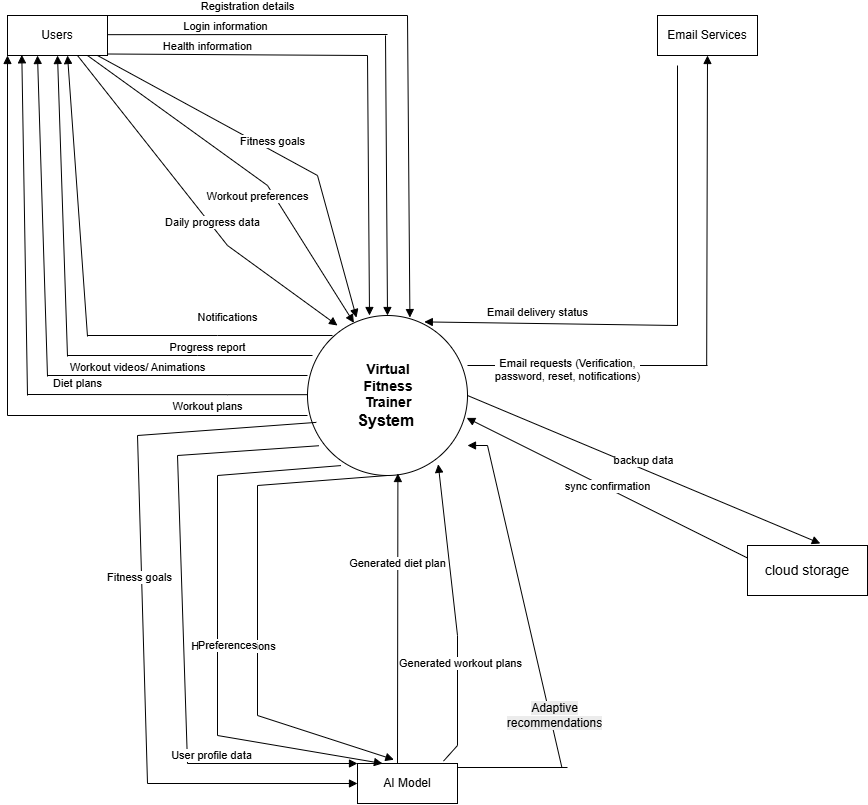

The diagram above was exported from draw.io. Its source (the exported page's mxGraphModel, read from the mxfile embedded in the PNG):
<mxGraphModel dx="1034" dy="564" grid="1" gridSize="10" guides="1" tooltips="1" connect="1" arrows="1" fold="1" page="1" pageScale="1" pageWidth="850" pageHeight="1100" background="none" math="0" shadow="0">
  <root>
    <mxCell id="0" />
    <mxCell id="1" parent="0" />
    <mxCell id="q1YTHO2K0xRmb18SjKoA-1" parent="1" style="ellipse;whiteSpace=wrap;html=1;aspect=fixed;" value="" vertex="1">
      <mxGeometry height="160" width="160" x="570" y="510" as="geometry" />
    </mxCell>
    <mxCell id="q1YTHO2K0xRmb18SjKoA-2" parent="1" style="text;html=1;whiteSpace=wrap;strokeColor=none;fillColor=none;align=center;verticalAlign=middle;rounded=0;" value="&lt;font style=&quot;font-size: 14px;&quot;&gt;&lt;b&gt;Virtual Fitness Trainer&lt;/b&gt;&lt;/font&gt;&lt;div&gt;&lt;font size=&quot;3&quot;&gt;&lt;b&gt;System&amp;nbsp;&lt;/b&gt;&lt;/font&gt;&lt;/div&gt;" vertex="1">
      <mxGeometry height="90" width="60" x="621" y="545" as="geometry" />
    </mxCell>
    <mxCell id="q1YTHO2K0xRmb18SjKoA-3" parent="1" style="whiteSpace=wrap;html=1;align=center;" value="&lt;font style=&quot;font-size: 12px;&quot;&gt;AI Model&lt;/font&gt;" vertex="1">
      <mxGeometry height="40" width="100" x="620" y="958" as="geometry" />
    </mxCell>
    <mxCell id="q1YTHO2K0xRmb18SjKoA-4" parent="1" style="whiteSpace=wrap;html=1;align=center;" value="Users" vertex="1">
      <mxGeometry height="40" width="100" x="270" y="210" as="geometry" />
    </mxCell>
    <mxCell id="q1YTHO2K0xRmb18SjKoA-5" parent="1" style="whiteSpace=wrap;html=1;align=center;" value="Email Services" vertex="1">
      <mxGeometry height="40" width="100" x="920" y="210" as="geometry" />
    </mxCell>
    <mxCell id="q1YTHO2K0xRmb18SjKoA-12" parent="1" style="line;strokeWidth=1;fillColor=none;align=left;verticalAlign=middle;spacingTop=-1;spacingLeft=3;spacingRight=3;rotatable=0;labelPosition=right;points=[];portConstraint=eastwest;strokeColor=inherit;" value="" vertex="1">
      <mxGeometry height="8" width="110" x="720" y="958" as="geometry" />
    </mxCell>
    <mxCell id="q1YTHO2K0xRmb18SjKoA-16" edge="1" parent="1" style="endArrow=none;html=1;rounded=0;" value="">
      <mxGeometry relative="1" as="geometry">
        <Array as="points">
          <mxPoint x="800" y="560" />
        </Array>
        <mxPoint x="730" y="560" as="sourcePoint" />
        <mxPoint x="970" y="560" as="targetPoint" />
      </mxGeometry>
    </mxCell>
    <mxCell id="q1YTHO2K0xRmb18SjKoA-17" edge="1" parent="1" style="html=1;verticalAlign=bottom;endArrow=block;curved=0;rounded=0;entryX=0.5;entryY=1;entryDx=0;entryDy=0;" target="q1YTHO2K0xRmb18SjKoA-5" value="&lt;font style=&quot;font-size: 11px;&quot;&gt;Email requests (Verification,&lt;/font&gt;&lt;div&gt;&lt;font style=&quot;font-size: 11px;&quot;&gt;password, reset, notifications)&lt;/font&gt;&lt;/div&gt;">
      <mxGeometry relative="1" width="80" x="-1" y="141" as="geometry">
        <mxPoint x="2" y="20" as="offset" />
        <mxPoint x="969.17" y="560" as="sourcePoint" />
        <mxPoint x="969.17" y="280" as="targetPoint" />
      </mxGeometry>
    </mxCell>
    <mxCell id="q1YTHO2K0xRmb18SjKoA-18" edge="1" parent="1" style="endArrow=none;html=1;rounded=0;" value="">
      <mxGeometry relative="1" as="geometry">
        <mxPoint x="940" y="260" as="sourcePoint" />
        <mxPoint x="940" y="520" as="targetPoint" />
      </mxGeometry>
    </mxCell>
    <mxCell id="q1YTHO2K0xRmb18SjKoA-19" edge="1" parent="1" style="html=1;verticalAlign=bottom;endArrow=block;curved=0;rounded=0;entryX=0.73;entryY=0.04;entryDx=0;entryDy=0;entryPerimeter=0;" target="q1YTHO2K0xRmb18SjKoA-1" value="Email delivery status">
      <mxGeometry relative="1" width="80" x="0.106" y="-2" as="geometry">
        <mxPoint as="offset" />
        <mxPoint x="940" y="520" as="sourcePoint" />
        <mxPoint x="849.83" y="230" as="targetPoint" />
      </mxGeometry>
    </mxCell>
    <mxCell id="q1YTHO2K0xRmb18SjKoA-20" edge="1" parent="1" style="endArrow=none;html=1;rounded=0;" value="">
      <mxGeometry relative="1" as="geometry">
        <mxPoint x="270" y="610" as="sourcePoint" />
        <mxPoint x="570" y="610" as="targetPoint" />
      </mxGeometry>
    </mxCell>
    <mxCell id="q1YTHO2K0xRmb18SjKoA-21" edge="1" parent="1" style="html=1;verticalAlign=bottom;endArrow=block;curved=0;rounded=0;entryX=0;entryY=1;entryDx=0;entryDy=0;" target="q1YTHO2K0xRmb18SjKoA-4" value="Workout plans">
      <mxGeometry relative="1" width="80" x="-1" y="-200" as="geometry">
        <mxPoint as="offset" />
        <mxPoint x="270" y="610" as="sourcePoint" />
        <mxPoint x="280" y="560" as="targetPoint" />
      </mxGeometry>
    </mxCell>
    <mxCell id="q1YTHO2K0xRmb18SjKoA-22" edge="1" parent="1" style="endArrow=none;html=1;rounded=0;" value="">
      <mxGeometry relative="1" as="geometry">
        <Array as="points">
          <mxPoint x="490" y="589.1700000000001" />
        </Array>
        <mxPoint x="290" y="589" as="sourcePoint" />
        <mxPoint x="570" y="589.1700000000001" as="targetPoint" />
      </mxGeometry>
    </mxCell>
    <mxCell id="q1YTHO2K0xRmb18SjKoA-23" edge="1" parent="1" style="html=1;verticalAlign=bottom;endArrow=block;curved=0;rounded=0;entryX=0.143;entryY=0.983;entryDx=0;entryDy=0;entryPerimeter=0;" target="q1YTHO2K0xRmb18SjKoA-4" value="Diet plans">
      <mxGeometry relative="1" width="80" x="-0.9957" y="-50" as="geometry">
        <mxPoint y="-1" as="offset" />
        <mxPoint x="290" y="590" as="sourcePoint" />
        <mxPoint x="290" y="310" as="targetPoint" />
      </mxGeometry>
    </mxCell>
    <mxCell id="q1YTHO2K0xRmb18SjKoA-24" edge="1" parent="1" style="endArrow=none;html=1;rounded=0;" value="">
      <mxGeometry relative="1" as="geometry">
        <mxPoint x="310" y="570" as="sourcePoint" />
        <mxPoint x="570" y="570" as="targetPoint" />
      </mxGeometry>
    </mxCell>
    <mxCell id="q1YTHO2K0xRmb18SjKoA-25" edge="1" parent="1" style="html=1;verticalAlign=bottom;endArrow=block;curved=0;rounded=0;" value="Workout videos/ Animations">
      <mxGeometry relative="1" width="80" x="-1" y="-90" as="geometry">
        <mxPoint y="3" as="offset" />
        <mxPoint x="310" y="571" as="sourcePoint" />
        <mxPoint x="300" y="250" as="targetPoint" />
      </mxGeometry>
    </mxCell>
    <mxCell id="q1YTHO2K0xRmb18SjKoA-26" edge="1" parent="1" style="endArrow=none;html=1;rounded=0;" value="">
      <mxGeometry relative="1" as="geometry">
        <Array as="points">
          <mxPoint x="460" y="550" />
        </Array>
        <mxPoint x="330" y="550" as="sourcePoint" />
        <mxPoint x="575" y="550" as="targetPoint" />
      </mxGeometry>
    </mxCell>
    <mxCell id="q1YTHO2K0xRmb18SjKoA-27" edge="1" parent="1" style="html=1;verticalAlign=bottom;endArrow=block;curved=0;rounded=0;entryX=0.5;entryY=1;entryDx=0;entryDy=0;" target="q1YTHO2K0xRmb18SjKoA-4" value="Progress report">
      <mxGeometry relative="1" width="80" x="-1" y="-140" as="geometry">
        <mxPoint y="5" as="offset" />
        <mxPoint x="330" y="551" as="sourcePoint" />
        <mxPoint x="330" y="260" as="targetPoint" />
      </mxGeometry>
    </mxCell>
    <mxCell id="q1YTHO2K0xRmb18SjKoA-28" edge="1" parent="1" style="endArrow=none;html=1;rounded=0;" value="">
      <mxGeometry relative="1" as="geometry">
        <Array as="points">
          <mxPoint x="480" y="530" />
        </Array>
        <mxPoint x="350" y="530" as="sourcePoint" />
        <mxPoint x="595" y="530" as="targetPoint" />
      </mxGeometry>
    </mxCell>
    <mxCell id="q1YTHO2K0xRmb18SjKoA-29" edge="1" parent="1" style="html=1;verticalAlign=bottom;endArrow=block;curved=0;rounded=0;entryX=0.6;entryY=1;entryDx=0;entryDy=0;entryPerimeter=0;" target="q1YTHO2K0xRmb18SjKoA-4" value="Notifications">
      <mxGeometry relative="1" width="80" x="-1" y="-140" as="geometry">
        <mxPoint as="offset" />
        <mxPoint x="350" y="531" as="sourcePoint" />
        <mxPoint x="340" y="310" as="targetPoint" />
      </mxGeometry>
    </mxCell>
    <mxCell id="q1YTHO2K0xRmb18SjKoA-30" edge="1" parent="1" style="endArrow=none;html=1;rounded=0;" value="">
      <mxGeometry relative="1" as="geometry">
        <mxPoint x="370" y="210" as="sourcePoint" />
        <mxPoint x="670" y="210" as="targetPoint" />
      </mxGeometry>
    </mxCell>
    <mxCell id="q1YTHO2K0xRmb18SjKoA-31" edge="1" parent="1" style="html=1;verticalAlign=bottom;endArrow=block;curved=0;rounded=0;entryX=0.64;entryY=0.013;entryDx=0;entryDy=0;entryPerimeter=0;" target="q1YTHO2K0xRmb18SjKoA-1" value="Registration details">
      <mxGeometry relative="1" width="80" x="-1" y="-160" as="geometry">
        <mxPoint y="-1" as="offset" />
        <mxPoint x="670" y="210" as="sourcePoint" />
        <mxPoint x="660" y="380" as="targetPoint" />
      </mxGeometry>
    </mxCell>
    <mxCell id="q1YTHO2K0xRmb18SjKoA-32" edge="1" parent="1" style="endArrow=none;html=1;rounded=0;" value="">
      <mxGeometry relative="1" as="geometry">
        <mxPoint x="370" y="229.17000000000002" as="sourcePoint" />
        <mxPoint x="650" y="229" as="targetPoint" />
      </mxGeometry>
    </mxCell>
    <mxCell id="q1YTHO2K0xRmb18SjKoA-33" edge="1" parent="1" style="html=1;verticalAlign=bottom;endArrow=block;curved=0;rounded=0;entryX=0.5;entryY=0;entryDx=0;entryDy=0;" target="q1YTHO2K0xRmb18SjKoA-1" value="Login information">
      <mxGeometry relative="1" width="80" x="-1" y="-160" as="geometry">
        <mxPoint y="-1" as="offset" />
        <mxPoint x="648" y="230" as="sourcePoint" />
        <mxPoint x="650" y="500" as="targetPoint" />
      </mxGeometry>
    </mxCell>
    <mxCell id="q1YTHO2K0xRmb18SjKoA-34" edge="1" parent="1" style="endArrow=none;html=1;rounded=0;" value="">
      <mxGeometry relative="1" as="geometry">
        <mxPoint x="370" y="248.5" as="sourcePoint" />
        <mxPoint x="630" y="250" as="targetPoint" />
      </mxGeometry>
    </mxCell>
    <mxCell id="q1YTHO2K0xRmb18SjKoA-35" edge="1" parent="1" style="html=1;verticalAlign=bottom;endArrow=block;curved=0;rounded=0;" value="Health information">
      <mxGeometry relative="1" width="80" x="-1" y="-160" as="geometry">
        <mxPoint y="-1" as="offset" />
        <mxPoint x="630" y="250" as="sourcePoint" />
        <mxPoint x="632" y="510" as="targetPoint" />
      </mxGeometry>
    </mxCell>
    <mxCell id="q1YTHO2K0xRmb18SjKoA-36" edge="1" parent="1" style="html=1;verticalAlign=bottom;endArrow=block;curved=0;rounded=0;exitX=1;exitY=0.5;exitDx=0;exitDy=0;entryX=0.306;entryY=0.013;entryDx=0;entryDy=0;entryPerimeter=0;" target="q1YTHO2K0xRmb18SjKoA-1" value="Fitness goals">
      <mxGeometry relative="1" width="80" as="geometry">
        <Array as="points">
          <mxPoint x="580" y="370" />
        </Array>
        <mxPoint x="360" y="250" as="sourcePoint" />
        <mxPoint x="650" y="570" as="targetPoint" />
      </mxGeometry>
    </mxCell>
    <mxCell id="q1YTHO2K0xRmb18SjKoA-37" edge="1" parent="1" style="html=1;verticalAlign=bottom;endArrow=block;curved=0;rounded=0;exitX=1;exitY=0.5;exitDx=0;exitDy=0;entryX=0.29;entryY=0.046;entryDx=0;entryDy=0;entryPerimeter=0;" target="q1YTHO2K0xRmb18SjKoA-1" value="Workout preferences">
      <mxGeometry relative="1" width="80" x="0.2159" y="-19" as="geometry">
        <mxPoint as="offset" />
        <Array as="points">
          <mxPoint x="530" y="380" />
        </Array>
        <mxPoint x="350" y="250" as="sourcePoint" />
        <mxPoint x="609" y="512" as="targetPoint" />
      </mxGeometry>
    </mxCell>
    <mxCell id="q1YTHO2K0xRmb18SjKoA-38" edge="1" parent="1" style="html=1;verticalAlign=bottom;endArrow=block;curved=0;rounded=0;" value="Daily progress data">
      <mxGeometry relative="1" width="80" x="0.1755" y="-3" as="geometry">
        <mxPoint as="offset" />
        <Array as="points">
          <mxPoint x="490" y="440" />
        </Array>
        <mxPoint x="340" y="250" as="sourcePoint" />
        <mxPoint x="600" y="520" as="targetPoint" />
      </mxGeometry>
    </mxCell>
    <mxCell id="q1YTHO2K0xRmb18SjKoA-42" edge="1" parent="1" style="html=1;verticalAlign=bottom;endArrow=block;curved=0;rounded=0;entryX=0.265;entryY=0.962;entryDx=0;entryDy=0;entryPerimeter=0;" value="Generated diet plan">
      <mxGeometry relative="1" width="80" x="0.3103" as="geometry">
        <mxPoint y="-1" as="offset" />
        <mxPoint x="660" y="958" as="sourcePoint" />
        <mxPoint x="660.4000000000001" y="668.0000000000001" as="targetPoint" />
      </mxGeometry>
    </mxCell>
    <mxCell id="q1YTHO2K0xRmb18SjKoA-43" edge="1" parent="1" source="q1YTHO2K0xRmb18SjKoA-3" style="html=1;verticalAlign=bottom;endArrow=block;curved=0;rounded=0;entryX=0.817;entryY=0.93;entryDx=0;entryDy=0;entryPerimeter=0;exitX=0.86;exitY=-0.06;exitDx=0;exitDy=0;exitPerimeter=0;" target="q1YTHO2K0xRmb18SjKoA-1" value="Generated workout plans">
      <mxGeometry relative="1" width="80" x="-0.379" y="-3" as="geometry">
        <mxPoint as="offset" />
        <Array as="points">
          <mxPoint x="720" y="940" />
          <mxPoint x="720" y="830" />
        </Array>
        <mxPoint x="730" y="950" as="sourcePoint" />
        <mxPoint x="782" y="730" as="targetPoint" />
      </mxGeometry>
    </mxCell>
    <mxCell id="q1YTHO2K0xRmb18SjKoA-52" edge="1" parent="1" source="q1YTHO2K0xRmb18SjKoA-1" style="html=1;verticalAlign=bottom;endArrow=block;curved=0;rounded=0;entryX=0;entryY=0;entryDx=0;entryDy=0;exitX=0.071;exitY=0.814;exitDx=0;exitDy=0;exitPerimeter=0;" target="q1YTHO2K0xRmb18SjKoA-3" value="User profile data">
      <mxGeometry relative="1" width="80" x="0.5281" y="-1" as="geometry">
        <mxPoint as="offset" />
        <Array as="points">
          <mxPoint x="440" y="650" />
          <mxPoint x="450" y="958" />
        </Array>
        <mxPoint x="270" y="620" as="sourcePoint" />
        <mxPoint x="263.8" y="781.36" as="targetPoint" />
      </mxGeometry>
    </mxCell>
    <mxCell id="q1YTHO2K0xRmb18SjKoA-53" edge="1" parent="1" source="q1YTHO2K0xRmb18SjKoA-1" style="html=1;verticalAlign=bottom;endArrow=block;curved=0;rounded=0;exitX=0.5;exitY=1;exitDx=0;exitDy=0;entryX=0.364;entryY=-0.096;entryDx=0;entryDy=0;entryPerimeter=0;" target="q1YTHO2K0xRmb18SjKoA-3" value="Health conditions">
      <mxGeometry relative="1" width="80" x="0.1927" y="-24" as="geometry">
        <mxPoint as="offset" />
        <Array as="points">
          <mxPoint x="520" y="680" />
          <mxPoint x="520" y="910" />
        </Array>
        <mxPoint x="943.96" y="689.9999999999999" as="sourcePoint" />
        <mxPoint x="660" y="908.3077298677885" as="targetPoint" />
      </mxGeometry>
    </mxCell>
    <mxCell id="q1YTHO2K0xRmb18SjKoA-54" edge="1" parent="1" source="q1YTHO2K0xRmb18SjKoA-1" style="html=1;verticalAlign=bottom;endArrow=block;curved=0;rounded=0;entryX=0;entryY=0.5;entryDx=0;entryDy=0;exitX=0.055;exitY=0.668;exitDx=0;exitDy=0;exitPerimeter=0;" target="q1YTHO2K0xRmb18SjKoA-3" value="Fitness goals">
      <mxGeometry relative="1" width="80" x="-0.1043" y="-1" as="geometry">
        <mxPoint x="-1" as="offset" />
        <Array as="points">
          <mxPoint x="400" y="630" />
          <mxPoint x="410" y="978" />
        </Array>
        <mxPoint x="610" y="660" as="sourcePoint" />
        <mxPoint x="350" y="930" as="targetPoint" />
      </mxGeometry>
    </mxCell>
    <mxCell id="q1YTHO2K0xRmb18SjKoA-55" edge="1" parent="1" source="q1YTHO2K0xRmb18SjKoA-1" style="html=1;verticalAlign=bottom;endArrow=block;curved=0;rounded=0;entryX=0.25;entryY=0;entryDx=0;entryDy=0;exitX=0.209;exitY=0.938;exitDx=0;exitDy=0;exitPerimeter=0;" target="q1YTHO2K0xRmb18SjKoA-3" value="Preferences">
      <mxGeometry relative="1" width="80" x="0.0973" y="10" as="geometry">
        <mxPoint y="1" as="offset" />
        <Array as="points">
          <mxPoint x="480" y="670" />
          <mxPoint x="480" y="930" />
        </Array>
        <mxPoint x="658" y="670" as="sourcePoint" />
        <mxPoint x="410" y="933.43" as="targetPoint" />
      </mxGeometry>
    </mxCell>
    <mxCell id="68b5S0W9C7JXckK8MINs-4" edge="1" parent="1" source="q1YTHO2K0xRmb18SjKoA-12" style="html=1;verticalAlign=bottom;endArrow=block;curved=0;rounded=0;exitX=0.949;exitY=0.5;exitDx=0;exitDy=0;exitPerimeter=0;" value="&lt;span style=&quot;font-size: 12px; text-wrap-mode: wrap; background-color: rgb(236, 236, 236);&quot;&gt;Adaptive recommendations&lt;/span&gt;">
      <mxGeometry relative="1" width="80" x="-0.7891" y="-1" as="geometry">
        <mxPoint y="1" as="offset" />
        <Array as="points">
          <mxPoint x="750" y="640" />
        </Array>
        <mxPoint x="840" y="960" as="sourcePoint" />
        <mxPoint x="730" y="640" as="targetPoint" />
      </mxGeometry>
    </mxCell>
    <mxCell id="l46gtryN6ZufDAZpUuHx-1" parent="1" style="rounded=0;whiteSpace=wrap;html=1;" value="&lt;font style=&quot;font-size: 14px;&quot;&gt;cloud storage&lt;/font&gt;" vertex="1">
      <mxGeometry height="50" width="120" x="1010" y="740" as="geometry" />
    </mxCell>
    <mxCell id="l46gtryN6ZufDAZpUuHx-2" edge="1" parent="1" source="q1YTHO2K0xRmb18SjKoA-1" style="html=1;verticalAlign=bottom;endArrow=block;curved=0;rounded=0;entryX=0.607;entryY=-0.04;entryDx=0;entryDy=0;entryPerimeter=0;exitX=1;exitY=0.5;exitDx=0;exitDy=0;" target="l46gtryN6ZufDAZpUuHx-1" value="backup data">
      <mxGeometry relative="1" width="80" as="geometry">
        <mxPoint x="980" y="680" as="sourcePoint" />
        <mxPoint x="1060" y="680" as="targetPoint" />
      </mxGeometry>
    </mxCell>
    <mxCell id="l46gtryN6ZufDAZpUuHx-3" edge="1" parent="1" source="l46gtryN6ZufDAZpUuHx-1" style="html=1;verticalAlign=bottom;endArrow=block;curved=0;rounded=0;entryX=0.995;entryY=0.64;entryDx=0;entryDy=0;entryPerimeter=0;exitX=0;exitY=0.25;exitDx=0;exitDy=0;" target="q1YTHO2K0xRmb18SjKoA-1" value="sync confirmation">
      <mxGeometry relative="1" width="80" x="-0.0238" y="7" as="geometry">
        <mxPoint as="offset" />
        <Array as="points" />
        <mxPoint x="790" y="760" as="sourcePoint" />
        <mxPoint x="870" y="760" as="targetPoint" />
      </mxGeometry>
    </mxCell>
  </root>
</mxGraphModel>